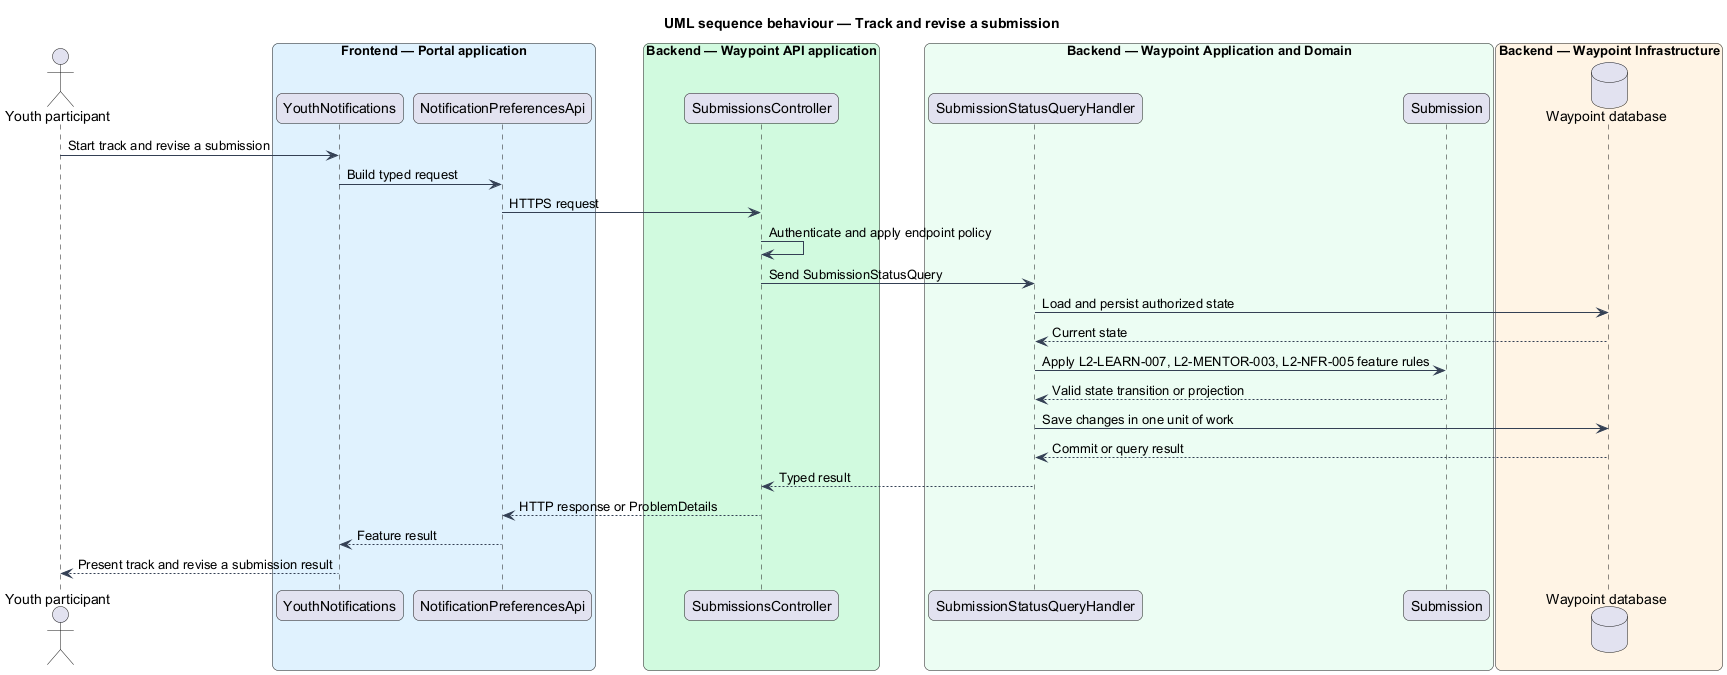

The diagram above was rendered by PlantUML. Its source (embedded in the PNG):
@startuml

title UML sequence behaviour — Track and revise a submission
skinparam backgroundColor #FFFFFF
skinparam shadowing false
skinparam roundcorner 12
skinparam defaultFontName Arial
skinparam ArrowColor #344054
skinparam rectangle {
  BorderColor #344054
  FontColor #101828
}
skinparam package {
  BorderColor #667085
  FontColor #101828
  BackgroundColor #F9FAFB
}
actor "Youth participant" as actor
box "Frontend — Portal application" #E0F2FE
  participant "YouthNotifications" as page
  participant "NotificationPreferencesApi" as client
end box
box "Backend — Waypoint API application" #D1FADF
  participant "SubmissionsController" as controller
end box
box "Backend — Waypoint Application and Domain" #ECFDF3
  participant "SubmissionStatusQueryHandler" as handler
  participant "Submission" as entity
end box
box "Backend — Waypoint Infrastructure" #FFF4E5
  database "Waypoint database" as db
end box
actor -> page : Start track and revise a submission
page -> client : Build typed request
client -> controller : HTTPS request
controller -> controller : Authenticate and apply endpoint policy
controller -> handler : Send SubmissionStatusQuery
handler -> db : Load and persist authorized state
db --> handler : Current state
handler -> entity : Apply L2-LEARN-007, L2-MENTOR-003, L2-NFR-005 feature rules
entity --> handler : Valid state transition or projection
handler -> db : Save changes in one unit of work
db --> handler : Commit or query result
handler --> controller : Typed result
controller --> client : HTTP response or ProblemDetails
client --> page : Feature result
page --> actor : Present track and revise a submission result
@enduml